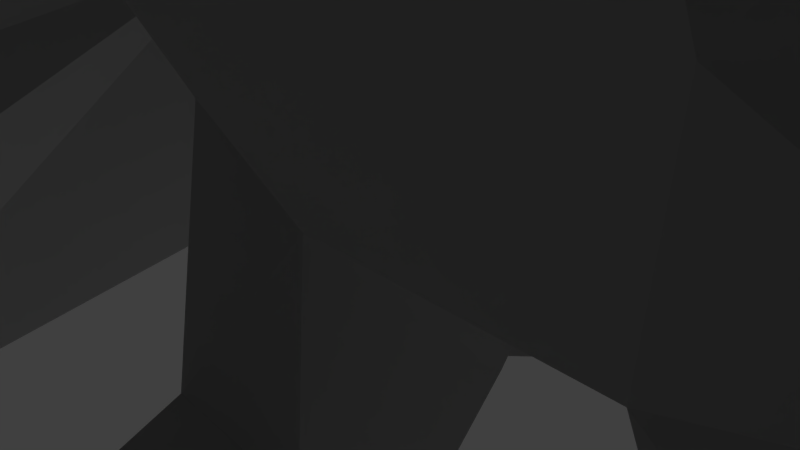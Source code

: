 # Source: hase_forPrinting.blend  (saved by Blender 2.79.0; exported with 4.5.12 LTS)
import bpy
from mathutils import Matrix  # noqa: F401  (used for matrix-valued properties, if any)

bpy.ops.wm.read_factory_settings(use_empty=True)
scene = bpy.context.scene
scene.name = 'Scene'

# ---- collections
col_collection_1 = bpy.data.collections.new('Collection 1'); scene.collection.children.link(col_collection_1)

# ---- world
world_world = bpy.data.worlds.new('World'); scene.world = world_world
world_world.color = (0.05088, 0.05088, 0.05088)
world_world.use_sun_shadow = False
world_world.sun_shadow_jitter_overblur = 0.0
world_world.cycles.sampling_method = 'MANUAL'

# ---- cameras
cam_camera = bpy.data.cameras.new('Camera')
cam_camera.clip_end = 100.0
cam_camera.lens = 35.0
cam_camera.sensor_width = 32.0
cam_camera.sensor_height = 18.0
cam_camera.ortho_scale = 7.314
cam_camera.dof.focus_distance = 0.0
cam_camera.dof.aperture_fstop = 128.0

# ---- lights
light_lamp = bpy.data.lights.new('Lamp', 'POINT')
light_lamp.transmission_factor = 0.0
light_lamp.cutoff_distance = 30.0
light_lamp.energy = 100.0
light_lamp.shadow_buffer_clip_start = 1.001
light_lamp.shadow_soft_size = 0.1
light_lamp.shadow_maximum_resolution = 0.006
light_lamp.use_absolute_resolution = True

# ---- meshes
me_body_001 = bpy.data.meshes.new('Body.001')
me_body_001.from_pydata([(1.034, 0.4868, -1.914), (1.17, -0.8227, -2.222), (1.419, 0.5457, -0.5126), (1.029, 0.3419, -0.06763), (1.34, -1.47, -1.628), (1.161, -1.719, -1.146), (0.9938, -1.435, -2.019), (0.4843, -1.212, -2.385), (0.7151, -2.169, -0.8561), (0.4197, -1.303, -0.05099), (0.6825, 0.8257, -0.725), (0.5537, 1.168, -1.661), (0.6137, -1.787, -2.167), (0.1896, -2.214, -1.648), (0.2252, 0.1706, 0.2249), (2.05, 0.9052, 1.325), (0.5073, 0.4868, 1.725), (1.025, 1.215, 1.611), (1.064, 0.842, 2.55), (1.452, 1.124, 2.589), (1.779, 0.9379, 3.071), (-0.9997, 0.4868, -1.914), (-1.136, -0.8227, -2.222), (-1.229, 0.5457, -0.5126), (-1.306, -1.47, -1.628), (-1.127, -1.719, -1.146), (-0.96, -1.435, -2.019), (0.01694, -1.294, -0.002147), (0.02321, -2.051, -1.105), (0.01894, -2.161, -1.84), (-0.4504, -1.212, -2.385), (-0.6812, -2.169, -0.8561), (-0.3858, -1.303, -0.05099), (-0.4965, 0.9424, -0.2866), (-0.5199, 1.168, -1.661), (-0.5788, -1.787, -2.167), (-0.1547, -2.214, -1.648), (-0.1953, 0.1763, 0.2463), (-2.045, 0.6481, 1.232), (-0.4734, 0.5689, 1.725), (-0.9912, 1.215, 1.611), (-2.115, 1.079, 2.393), (-1.03, 0.8192, 2.635), (-1.419, 1.124, 2.589), (-1.745, 0.9986, 3.071), (1.226, 0.5162, -1.213), (-1.115, 0.5162, -1.213), (-0.7579, 0.2554, 0.4585), (0.4017, -2.001, -1.907), (-0.9975, 0.4204, -0.02703)], [], [(9, 28, 27), (33, 14, 37), (13, 28, 8), (14, 17, 16), (14, 9, 27), (23, 40, 38), (15, 19, 17), (17, 18, 16), (15, 2, 3), (18, 19, 20), (34, 10, 33), (32, 28, 31), (26, 30, 22), (28, 36, 31), (5, 6, 48), (37, 40, 33), (5, 8, 9), (2, 5, 3), (42, 40, 39), (43, 44, 41), (40, 41, 38), (42, 44, 43), (41, 42, 38), (26, 24, 25), (17, 2, 15), (18, 15, 16), (38, 39, 47), (35, 7, 30), (6, 7, 12), (45, 2, 10), (45, 4, 2), (1, 45, 0), (46, 24, 26), (22, 46, 26), (40, 23, 33), (23, 21, 34), (33, 23, 34), (47, 37, 49), (13, 12, 29), (36, 29, 35), (35, 29, 12), (25, 24, 23), (9, 8, 28), (33, 10, 14), (13, 29, 28), (37, 32, 49), (32, 31, 25), (14, 10, 17), (32, 37, 27), (37, 14, 27), (15, 20, 19), (17, 19, 18), (3, 14, 16), (16, 15, 3), (34, 11, 10), (32, 27, 28), (26, 35, 30), (28, 29, 36), (5, 4, 6), (6, 12, 48), (48, 13, 8), (8, 5, 48), (37, 39, 40), (14, 3, 9), (3, 5, 9), (2, 4, 5), (42, 43, 40), (40, 43, 41), (41, 44, 42), (31, 36, 25), (36, 35, 25), (35, 26, 25), (17, 10, 2), (18, 20, 15), (42, 39, 38), (39, 37, 47), (35, 12, 7), (6, 1, 7), (10, 11, 45), (11, 0, 45), (45, 6, 4), (1, 6, 45), (46, 23, 24), (22, 21, 46), (38, 47, 49), (23, 49, 25), (32, 25, 49), (23, 38, 49)])
_uv = me_body_001.uv_layers.new(name='UVMap')
_uv.uv.foreach_set('vector', [0.8203, 0.3298, 0.6974, 0.33, 0.8134, 0.2935, 0.2717, 0.1597, 0.3783, 0.1637, 0.3542, 0.1934, 0.4215, 0.5644, 0.4039, 0.5136, 0.4679, 0.4914, 0.3783, 0.1637, 0.5432, 0.1088, 0.5182, 0.1868, 0.949, 0.2813, 0.8203, 0.3298, 0.8134, 0.2935, 0.1162, 0.1875, 0.2506, 0.3405, 0.1384, 0.3615, 0.5834, 0.01636, 0.6376, 0.1331, 0.5432, 0.1088, 0.5432, 0.1088, 0.6126, 0.1691, 0.5182, 0.1868, 0.1007, 0.8018, 0.113, 0.6226, 0.1634, 0.649, 0.6231, 0.1745, 0.6376, 0.1331, 0.6931, 0.1338, 0.1889, 0.06379, 0.3309, 0.06126, 0.2717, 0.1597, 0.8035, 0.258, 0.6935, 0.3136, 0.6935, 0.2448, 0.3089, 0.653, 0.3619, 0.6823, 0.295, 0.7122, 0.4039, 0.5136, 0.3869, 0.5649, 0.3383, 0.4933, 0.5594, 0.5925, 0.4998, 0.653, 0.4584, 0.5902, 0.3542, 0.1934, 0.2636, 0.3396, 0.2717, 0.1597, 0.7893, 0.452, 0.7428, 0.409, 0.8203, 0.3298, 0.9998, 0.4077, 0.7893, 0.452, 0.9778, 0.3552, 0.3086, 0.4287, 0.2636, 0.3396, 0.3394, 0.334, 0.2642, 0.437, 0.2618, 0.4911, 0.2009, 0.4554, 0.2506, 0.3405, 0.2009, 0.4554, 0.1384, 0.3615, 0.3086, 0.4287, 0.2618, 0.4911, 0.2642, 0.437, 0.4665, 0.4451, 0.3636, 0.4306, 0.4894, 0.3347, 0.3089, 0.653, 0.2626, 0.6418, 0.2506, 0.5913, 0.0001599, 0.7945, 0.113, 0.6226, 0.1007, 0.8018, 0.2168, 0.8855, 0.1007, 0.8018, 0.2503, 0.7955, 0.4894, 0.3347, 0.3394, 0.334, 0.3976, 0.2274, 0.3502, 0.6264, 0.4469, 0.6823, 0.3619, 0.6823, 0.4998, 0.653, 0.4469, 0.6823, 0.4586, 0.6264, 0.1176, 0.5566, 0.113, 0.6226, 0.05036, 0.5828, 0.9942, 0.4736, 0.8112, 0.4991, 0.9998, 0.4077, 0.873, 0.5662, 0.9942, 0.4736, 0.9931, 0.5397, 0.8972, 0.05851, 0.7195, 0.1111, 0.7049, 0.0658, 0.7488, 0.0237, 0.8972, 0.05851, 0.7049, 0.0658, 0.2506, 0.3405, 0.1162, 0.1875, 0.1927, 0.17, 0.1162, 0.1875, 0.06287, 0.06977, 0.1406, 0.05456, 0.1927, 0.17, 0.1162, 0.1875, 0.1406, 0.05456, 0.04263, 0.2578, 0.0001599, 0.2226, 0.08035, 0.2227, 0.4215, 0.5644, 0.4586, 0.6264, 0.4045, 0.5812, 0.3874, 0.5644, 0.4045, 0.5812, 0.3502, 0.6264, 0.3502, 0.6264, 0.4045, 0.5812, 0.4586, 0.6264, 0.7206, 0.1631, 0.7195, 0.1111, 0.9291, 0.1147, 0.8203, 0.3298, 0.7277, 0.3906, 0.6974, 0.33, 0.2717, 0.1597, 0.3309, 0.06126, 0.3783, 0.1637, 0.4215, 0.5644, 0.4045, 0.5812, 0.4039, 0.5136, 0.941, 0.2439, 0.8035, 0.258, 0.9404, 0.1637, 0.8035, 0.258, 0.6985, 0.2224, 0.7206, 0.1631, 0.3783, 0.1637, 0.3309, 0.06126, 0.5432, 0.1088, 0.8035, 0.258, 0.941, 0.2439, 0.8134, 0.2935, 0.941, 0.2439, 0.949, 0.2813, 0.8134, 0.2935, 0.5834, 0.01636, 0.6931, 0.1338, 0.6376, 0.1331, 0.5432, 0.1088, 0.6376, 0.1331, 0.6126, 0.1691, 0.1634, 0.649, 0.2426, 0.6539, 0.2503, 0.7955, 0.2503, 0.7955, 0.1007, 0.8018, 0.1634, 0.649, 0.1889, 0.06379, 0.2629, 0.0001599, 0.3309, 0.06126, 0.8035, 0.258, 0.8134, 0.2935, 0.6935, 0.3136, 0.3089, 0.653, 0.3502, 0.6264, 0.3619, 0.6823, 0.4039, 0.5136, 0.4045, 0.5812, 0.3869, 0.5649, 0.5594, 0.5925, 0.5463, 0.6428, 0.4998, 0.653, 0.4998, 0.653, 0.4586, 0.6264, 0.4584, 0.5902, 0.4584, 0.5902, 0.4571, 0.5541, 0.5408, 0.532, 0.5408, 0.532, 0.5594, 0.5925, 0.4584, 0.5902, 0.3542, 0.1934, 0.3394, 0.334, 0.2636, 0.3396, 0.949, 0.2813, 0.9778, 0.3552, 0.8203, 0.3298, 0.9778, 0.3552, 0.7893, 0.452, 0.8203, 0.3298, 0.9998, 0.4077, 0.8112, 0.4991, 0.7893, 0.452, 0.3086, 0.4287, 0.2642, 0.437, 0.2636, 0.3396, 0.2506, 0.3405, 0.2642, 0.437, 0.2009, 0.4554, 0.4665, 0.4451, 0.4128, 0.4911, 0.3636, 0.4306, 0.27, 0.531, 0.3534, 0.5542, 0.2506, 0.5913, 0.3534, 0.5542, 0.3502, 0.6264, 0.2506, 0.5913, 0.3502, 0.6264, 0.3089, 0.653, 0.2506, 0.5913, 0.0001599, 0.7945, 0.05036, 0.5828, 0.113, 0.6226, 0.2168, 0.8855, 0.1661, 0.9486, 0.1007, 0.8018, 0.3636, 0.4306, 0.3394, 0.334, 0.4894, 0.3347, 0.3394, 0.334, 0.3542, 0.1934, 0.3976, 0.2274, 0.3502, 0.6264, 0.4586, 0.6264, 0.4469, 0.6823, 0.4998, 0.653, 0.5137, 0.7122, 0.4469, 0.6823, 0.05036, 0.5828, 0.04938, 0.4914, 0.1176, 0.5566, 0.04938, 0.4914, 0.1286, 0.4914, 0.1176, 0.5566, 0.9942, 0.4736, 0.8154, 0.5465, 0.8112, 0.4991, 0.873, 0.5662, 0.8154, 0.5465, 0.9942, 0.4736, 0.8972, 0.05851, 0.9291, 0.1147, 0.7195, 0.1111, 0.7488, 0.0237, 0.8695, 0.0001599, 0.8972, 0.05851, 0.1384, 0.3615, 0.04263, 0.2578, 0.08035, 0.2227, 0.9291, 0.1147, 0.9404, 0.1637, 0.7206, 0.1631, 0.8035, 0.258, 0.7206, 0.1631, 0.9404, 0.1637, 0.1162, 0.1875, 0.1384, 0.3615, 0.08035, 0.2227])
me_body_001.use_remesh_preserve_volume = False
me_body_001.use_remesh_preserve_attributes = False
me_body_001.use_mirror_vertex_groups = False
me_body_001.update()
me_body = bpy.data.meshes.new('Body')
me_body.from_pydata([(2.252, 0.5342, -1.998), (2.229, 2.786, 1.324), (2.501, 1.819, -2.752), (2.036, -0.5029, 1.545), (1.722, -0.522, -1.787), (2.331, 3.362, -3.225), (2.159, 5.124, -0.1152), (2.121, 4.613, -2.798), (1.806, 5.362, -1.256), (1.924, 5.203, -2.366), (1.946, -2.377, 0.5811), (1.692, -1.836, -1.655), (1.129, -1.295, 2.218), (1.277, -2.718, 1.757), (1.547, -1.231, 3.736), (1.124, -1.452, 4.218), (1.461, -3.391, 2.431), (1.267, -3.638, 2.965), (1.086, -3.371, 2.006), (0.02754, 0.3892, -2.039), (0.02887, 4.538, -3.467), (0.916, -3.207, 0.2455), (0.5346, -3.147, 1.6), (0.8738, 5.494, -2.727), (0.8233, 4.52, -3.244), (0.7845, -4.11, 3.299), (0.4646, -3.232, 4.236), (1.419, 2.361, 2.207), (1.013, 5.774, -1.126), (1.257, 3.268, -3.319), (0.7492, -0.9276, 3.506), (0.6098, -0.5568, 2.492), (0.6377, -2.102, -1.795), (0.6742, -3.749, 1.911), (0.215, -4.186, 2.492), (1.207, 4.007, 1.422), (1.535, 0.3893, -2.017), (0.254, -1.637, 4.534), (0.6074, -0.4757, -2.012), (1.154, -0.1404, 2.335), (1.548, -1.75, -2.916), (0.8175, -1.75, -2.942), (1.496, -0.9581, -3.541), (0.7584, -0.9435, -3.541), (1.31, -2.257, -3.096), (0.8607, -2.243, -3.105), (1.329, -2.526, -3.552), (0.8277, -2.531, -3.552), (2.457, 0.4063, -2.644), (1.552, 0.405, -2.644), (2.254, -0.2216, -2.865), (2.344, -0.3667, -3.521), (1.503, -0.2079, -2.892), (1.476, -0.3725, -3.521), (2.79, 0.8018, -0.4789), (2.879, 2.469, -0.9653), (2.591, -0.5761, -0.116), (2.391, 4.74, -1.592), (2.036, -1.836, -0.7351), (0.9324, -2.588, -0.819), (0.5906, 6.032, -2.609), (0.4792, 5.545, -3.056), (2.229, -0.8415, 5.725), (0.5595, -1.295, 6.159), (1.12, -0.5056, 6.036), (1.162, -0.91, 7.052), (1.583, -0.6045, 7.095), (1.937, -0.8061, 7.616), (-2.202, 0.5342, -1.998), (-2.185, 2.527, 1.51), (-2.45, 1.819, -2.752), (-1.985, -0.5029, 1.545), (-1.671, -0.522, -1.787), (-2.28, 3.362, -3.121), (-2.108, 5.124, -0.1152), (-2.07, 4.613, -2.798), (-1.755, 5.362, -1.256), (-1.873, 5.203, -2.366), (-1.896, -2.238, 0.5811), (-1.641, -1.836, -1.655), (-1.072, -1.295, 2.218), (-1.22, -2.718, 1.757), (-1.321, -1.231, 3.736), (-1.067, -1.452, 4.218), (-1.404, -3.391, 2.431), (-1.21, -3.638, 2.965), (-1.029, -3.371, 2.006), (0.02343, 0.3892, -2.039), (0.02549, -0.4757, -2.012), (0.02549, 5.721, -2.538), (0.02855, -2.976, 4.289), (0.02855, -4.104, 3.025), (0.02855, -4.162, 2.446), (-0.865, -3.207, 0.2455), (-0.4775, -3.147, 1.6), (-0.8228, 5.494, -2.727), (-0.7723, 4.52, -3.244), (-0.7274, -4.11, 3.299), (-0.4075, -3.232, 4.236), (-1.065, 2.632, 2.307), (-1.047, 5.283, 0.1327), (-0.962, 5.774, -1.126), (-1.206, 3.268, -3.407), (-0.5556, -0.7517, 3.979), (-0.5527, -0.5568, 2.492), (-0.5867, -2.102, -1.795), (-0.6171, -3.749, 1.911), (-0.1579, -4.186, 2.492), (-1.484, 0.3893, -2.017), (-0.1969, -1.637, 4.534), (-0.5564, -0.4757, -2.012), (-1.094, -0.2273, 2.424), (-1.497, -2.149, -2.916), (-1.604, -1.031, -2.939), (-0.6418, -2.149, -2.942), (-0.6551, -0.9571, -2.941), (-1.518, -1.465, -3.541), (-0.6762, -1.45, -3.541), (-1.426, -2.656, -3.054), (-0.8623, -2.642, -3.063), (-1.424, -3.037, -3.552), (-0.8607, -3.037, -3.552), (-2.222, 0.4063, -2.644), (-1.501, 0.405, -2.644), (-2.203, -0.2216, -2.865), (-2.293, -0.3667, -3.521), (-1.446, -0.2079, -2.892), (-1.419, -0.3725, -3.521), (-2.739, 0.8018, -0.4789), (-2.828, 2.469, -0.9653), (-2.54, -0.5761, -0.116), (-2.34, 4.74, -1.592), (-1.947, -1.808, -0.7351), (-0.8814, -2.588, -0.819), (0.02549, 5.516, -3.234), (0.02549, 6.241, -2.527), (-0.5396, 6.032, -2.609), (-0.4282, 5.545, -3.056), (-2.172, -0.7741, 5.725), (-0.5024, -1.206, 6.159), (-1.063, -0.5056, 6.036), (-2.28, -0.653, 6.882), (-1.105, -0.9347, 7.144), (-1.526, -0.6045, 7.095), (-1.88, -0.7404, 7.616), (0.02549, 1.11, -2.841), (0.02549, 0.945, -3.47), (1.338, -1.263, 2.977), (-1.197, -1.263, 2.977)], [(88, 19), (19, 145)], [(6, 55, 1), (68, 70, 129), (9, 28, 23), (56, 10, 3), (10, 12, 3), (85, 82, 83), (56, 54, 4), (89, 60, 23), (25, 90, 26), (5, 2, 55), (32, 38, 88), (103, 37, 109), (22, 93, 94), (32, 105, 133), (92, 33, 106), (3, 27, 1), (34, 91, 25), (4, 36, 38), (83, 98, 85), (77, 101, 76), (12, 39, 3), (69, 111, 71), (37, 64, 63), (37, 26, 90), (11, 59, 58), (148, 80, 104), (1, 35, 6), (7, 23, 24), (13, 21, 22), (42, 44, 40), (32, 40, 41), (41, 45, 47), (79, 132, 133), (45, 46, 47), (113, 79, 112), (41, 44, 45), (50, 53, 52), (124, 122, 123), (10, 59, 21), (89, 28, 101), (62, 66, 64), (6, 35, 100), (61, 135, 134), (23, 61, 24), (20, 61, 134), (64, 65, 63), (62, 14, 15), (65, 66, 67), (54, 56, 3), (131, 77, 76), (9, 7, 57), (130, 78, 132), (78, 80, 81), (104, 30, 103), (136, 89, 95), (90, 97, 98), (111, 31, 104), (86, 94, 81), (91, 107, 97), (110, 87, 108), (72, 108, 68), (34, 25, 17), (111, 80, 71), (71, 130, 128), (129, 74, 69), (109, 140, 103), (113, 110, 72), (17, 25, 26), (14, 17, 15), (70, 68, 122), (48, 2, 0), (76, 100, 74), (75, 95, 77), (81, 93, 78), (116, 115, 113), (117, 119, 114), (119, 120, 118), (119, 112, 114), (49, 0, 36), (7, 24, 29), (124, 127, 125), (78, 133, 132), (132, 79, 72), (137, 135, 136), (52, 146, 145), (137, 95, 96), (20, 137, 96), (142, 140, 139), (143, 144, 141), (140, 141, 138), (142, 144, 143), (141, 142, 138), (86, 84, 85), (64, 14, 62), (51, 48, 2), (125, 73, 70), (102, 96, 75), (126, 146, 127), (68, 123, 122), (87, 123, 108), (49, 48, 50), (65, 62, 63), (139, 138, 142), (39, 111, 99), (27, 99, 35), (100, 101, 28), (100, 99, 69), (38, 42, 4), (49, 87, 145), (38, 87, 88), (33, 94, 106), (18, 22, 33), (147, 14, 30), (147, 16, 14), (13, 147, 12), (148, 84, 86), (81, 148, 86), (6, 57, 55), (70, 73, 129), (73, 75, 131), (129, 73, 131), (129, 128, 68), (9, 8, 28), (56, 58, 10), (10, 13, 12), (85, 84, 82), (54, 0, 4), (4, 11, 58), (58, 56, 4), (89, 135, 60), (25, 91, 90), (54, 55, 0), (55, 57, 5), (0, 55, 2), (57, 7, 5), (110, 105, 88), (105, 32, 88), (103, 30, 37), (22, 21, 93), (133, 93, 21), (21, 59, 133), (59, 32, 133), (106, 107, 92), (92, 34, 33), (3, 39, 27), (34, 92, 91), (4, 0, 36), (109, 98, 83), (98, 97, 85), (77, 95, 101), (12, 31, 39), (69, 99, 111), (37, 30, 64), (98, 109, 90), (109, 37, 90), (11, 32, 59), (104, 103, 148), (103, 140, 138), (148, 103, 82), (138, 82, 103), (1, 27, 35), (7, 9, 23), (13, 10, 21), (11, 4, 40), (4, 42, 40), (42, 46, 44), (32, 11, 40), (47, 43, 41), (43, 38, 41), (38, 32, 41), (133, 105, 79), (105, 114, 112), (79, 105, 112), (45, 44, 46), (120, 116, 118), (116, 113, 112), (113, 72, 79), (112, 118, 116), (41, 40, 44), (50, 51, 53), (145, 126, 123), (126, 124, 123), (10, 58, 59), (101, 95, 89), (89, 23, 28), (62, 67, 66), (61, 60, 135), (23, 60, 61), (20, 24, 61), (64, 66, 65), (15, 37, 63), (63, 62, 15), (3, 1, 54), (1, 55, 54), (76, 74, 131), (131, 75, 77), (57, 6, 8), (8, 9, 57), (130, 71, 78), (78, 71, 80), (104, 31, 30), (136, 135, 89), (90, 91, 97), (111, 39, 31), (86, 106, 94), (91, 92, 107), (110, 88, 87), (72, 110, 108), (17, 16, 18), (18, 33, 17), (33, 34, 17), (111, 104, 80), (128, 129, 69), (69, 71, 128), (129, 131, 74), (109, 139, 140), (113, 115, 110), (37, 15, 26), (15, 17, 26), (14, 16, 17), (76, 101, 100), (75, 96, 95), (81, 94, 93), (116, 117, 115), (110, 115, 105), (115, 117, 114), (117, 121, 119), (114, 105, 115), (119, 121, 120), (119, 118, 112), (49, 48, 0), (29, 53, 51), (51, 5, 29), (5, 7, 29), (124, 126, 127), (78, 93, 133), (72, 68, 128), (128, 130, 72), (130, 132, 72), (137, 134, 135), (52, 53, 146), (137, 136, 95), (20, 134, 137), (142, 143, 140), (140, 143, 141), (141, 144, 142), (97, 107, 85), (107, 106, 85), (106, 86, 85), (64, 30, 14), (2, 5, 51), (51, 50, 48), (70, 122, 125), (122, 124, 125), (75, 73, 102), (73, 125, 102), (125, 127, 102), (126, 145, 146), (68, 108, 123), (87, 145, 123), (50, 52, 49), (52, 145, 49), (65, 67, 62), (139, 109, 138), (83, 138, 82), (27, 39, 99), (8, 6, 28), (6, 100, 28), (69, 74, 100), (100, 35, 99), (38, 43, 42), (49, 36, 87), (38, 36, 87), (33, 22, 94), (18, 13, 22), (30, 31, 147), (31, 12, 147), (147, 18, 16), (13, 18, 147), (148, 82, 84), (81, 80, 148), (138, 109, 83)])
_uv = me_body.uv_layers.new(name='UVMap')
_uv.uv.foreach_set('vector', [0.0003037, 0.4059, 0.09072, 0.3464, 0.09897, 0.4363, 0.6646, 0.5901, 0.6134, 0.6159, 0.59, 0.5461, 0.2109, 0.7482, 0.2605, 0.7859, 0.1987, 0.79, 0.2096, 0.3545, 0.2844, 0.3686, 0.2219, 0.4188, 0.387, 0.4414, 0.461, 0.4742, 0.4248, 0.5122, 0.7978, 0.08547, 0.884, 0.04319, 0.8912, 0.06429, 0.2096, 0.3545, 0.156, 0.3505, 0.2031, 0.2844, 0.8423, 0.5384, 0.8465, 0.5626, 0.8234, 0.5668, 0.7958, 0.1593, 0.8556, 0.1367, 0.8456, 0.1532, 0.2388, 0.6348, 0.1801, 0.6166, 0.204, 0.547, 0.9113, 0.704, 0.9102, 0.7662, 0.8881, 0.7662, 0.3824, 0.7176, 0.385, 0.7677, 0.371, 0.7579, 0.4376, 0.3892, 0.402, 0.3241, 0.4479, 0.3521, 0.2903, 0.2644, 0.3293, 0.2387, 0.3615, 0.2672, 0.6394, 0.7374, 0.6636, 0.7631, 0.6152, 0.7631, 0.2219, 0.4188, 0.1248, 0.4765, 0.09897, 0.4363, 0.6465, 0.7356, 0.6394, 0.7145, 0.6696, 0.7052, 0.7939, 0.7362, 0.8303, 0.7366, 0.8055, 0.7778, 0.8912, 0.06429, 0.8456, 0.1201, 0.7978, 0.08547, 0.2104, 0.8981, 0.2602, 0.8608, 0.253, 0.8943, 0.2608, 0.4531, 0.2189, 0.4653, 0.2219, 0.4188, 0.5664, 0.1459, 0.5404, 0.261, 0.4972, 0.2385, 0.385, 0.7677, 0.4161, 0.8398, 0.38, 0.8315, 0.9072, 0.1452, 0.8456, 0.1532, 0.8556, 0.1367, 0.7607, 0.6986, 0.7517, 0.6479, 0.7921, 0.6787, 0.3843, 0.6685, 0.405, 0.6479, 0.4237, 0.6785, 0.7426, 0.1953, 0.7105, 0.1437, 0.7761, 0.09628, 0.1863, 0.7334, 0.1987, 0.79, 0.1587, 0.7777, 0.4366, 0.4224, 0.384, 0.3895, 0.4376, 0.3892, 0.8972, 0.8965, 0.8476, 0.8791, 0.8684, 0.8712, 0.7234, 0.6801, 0.7303, 0.7361, 0.706, 0.7227, 0.6993, 0.8794, 0.6815, 0.8707, 0.6732, 0.8523, 0.8255, 0.3384, 0.8225, 0.3751, 0.7767, 0.3546, 0.8332, 0.87, 0.8374, 0.8965, 0.8213, 0.8863, 0.8775, 0.3139, 0.8255, 0.3384, 0.8413, 0.2914, 0.842, 0.8523, 0.8476, 0.8791, 0.8332, 0.87, 0.1014, 0.6219, 0.0659, 0.6381, 0.07379, 0.6147, 0.6913, 0.622, 0.6678, 0.6128, 0.6785, 0.5876, 0.2844, 0.3686, 0.3038, 0.3052, 0.3302, 0.344, 0.2067, 0.8232, 0.2605, 0.7859, 0.2602, 0.8608, 0.4592, 0.8543, 0.4087, 0.8832, 0.4161, 0.8398, 0.7761, 0.09628, 0.7105, 0.1437, 0.6656, 0.04316, 0.8412, 0.5812, 0.8782, 0.5867, 0.842, 0.5997, 0.8234, 0.5668, 0.8327, 0.584, 0.7926, 0.5952, 0.809, 0.6218, 0.8327, 0.584, 0.8407, 0.6007, 0.4161, 0.8398, 0.3916, 0.8733, 0.38, 0.8315, 0.5052, 0.7882, 0.5108, 0.7072, 0.5336, 0.7192, 0.3896, 0.8783, 0.4087, 0.8832, 0.4106, 0.9082, 0.156, 0.3505, 0.2096, 0.3545, 0.2219, 0.4188, 0.5024, 0.5716, 0.4814, 0.6039, 0.4687, 0.5631, 0.3122, 0.6055, 0.2874, 0.62, 0.2914, 0.5731, 0.4433, 0.199, 0.4286, 0.2704, 0.3951, 0.2296, 0.4327, 0.2781, 0.5103, 0.2895, 0.464, 0.3231, 0.4237, 0.6785, 0.4293, 0.7424, 0.3824, 0.7176, 0.8603, 0.5216, 0.8423, 0.5384, 0.8443, 0.5044, 0.8556, 0.1367, 0.7958, 0.114, 0.8456, 0.1201, 0.5779, 0.2808, 0.6364, 0.3115, 0.594, 0.2989, 0.5973, 0.7745, 0.6204, 0.7885, 0.5902, 0.8007, 0.6394, 0.7145, 0.6323, 0.7356, 0.6092, 0.7052, 0.866, 0.7662, 0.888, 0.7991, 0.8309, 0.7991, 0.8302, 0.4176, 0.8615, 0.3992, 0.8753, 0.4233, 0.6596, 0.7311, 0.6947, 0.719, 0.7054, 0.7452, 0.5404, 0.261, 0.5103, 0.2895, 0.4972, 0.2385, 0.4972, 0.2385, 0.4433, 0.199, 0.464, 0.1483, 0.5052, 0.0701, 0.6099, 0.03763, 0.5664, 0.1459, 0.9549, 0.542, 0.8788, 0.5611, 0.9365, 0.5044, 0.8775, 0.3139, 0.9133, 0.3583, 0.8702, 0.3611, 0.7978, 0.1879, 0.7958, 0.1593, 0.8456, 0.1532, 0.8829, 0.2334, 0.7978, 0.1879, 0.8912, 0.209, 0.5734, 0.8145, 0.6292, 0.8013, 0.6266, 0.8262, 0.8077, 0.8259, 0.8556, 0.8013, 0.7983, 0.8015, 0.4687, 0.5631, 0.4373, 0.5129, 0.4788, 0.518, 0.1856, 0.9128, 0.1985, 0.8562, 0.2104, 0.8981, 0.464, 0.3231, 0.402, 0.3241, 0.4327, 0.2781, 0.876, 0.2856, 0.9133, 0.3093, 0.8775, 0.3139, 0.6039, 0.9046, 0.597, 0.8559, 0.612, 0.8707, 0.752, 0.8761, 0.7733, 0.8523, 0.7734, 0.8761, 0.752, 0.8761, 0.7757, 0.8961, 0.7433, 0.8952, 0.7735, 0.8283, 0.7983, 0.8015, 0.7707, 0.8047, 0.1863, 0.7334, 0.1587, 0.7777, 0.1231, 0.7421, 0.6913, 0.622, 0.7273, 0.6374, 0.6957, 0.6473, 0.4286, 0.2704, 0.3615, 0.2672, 0.3951, 0.2296, 0.7767, 0.4525, 0.7801, 0.4159, 0.8302, 0.4176, 0.8531, 0.6145, 0.8782, 0.5867, 0.8782, 0.6098, 0.07379, 0.6147, 0.0003037, 0.6031, 0.007453, 0.5795, 0.8531, 0.6145, 0.8656, 0.6296, 0.8276, 0.6473, 0.809, 0.6218, 0.8531, 0.6145, 0.8276, 0.6473, 0.2951, 0.8109, 0.3247, 0.7768, 0.34, 0.8076, 0.2841, 0.7938, 0.2611, 0.802, 0.2656, 0.7704, 0.3221, 0.7715, 0.2656, 0.7704, 0.2941, 0.7365, 0.2951, 0.8109, 0.2611, 0.802, 0.2841, 0.7938, 0.9106, 0.6589, 0.8818, 0.6218, 0.9481, 0.6352, 0.5973, 0.7745, 0.5771, 0.7681, 0.5734, 0.7452, 0.4598, 0.7849, 0.5108, 0.7072, 0.5052, 0.7882, 0.0975, 0.6473, 0.1264, 0.6134, 0.1801, 0.6166, 0.6957, 0.6473, 0.5545, 0.6298, 0.6134, 0.6159, 0.1215, 0.903, 0.1584, 0.8683, 0.1856, 0.9128, 0.719, 0.6142, 0.792, 0.6011, 0.7273, 0.6374, 0.6292, 0.8013, 0.6539, 0.8282, 0.6266, 0.8262, 0.7136, 0.8107, 0.6539, 0.8282, 0.6568, 0.8045, 0.1062, 0.5855, 0.1264, 0.6134, 0.1014, 0.6219, 0.5577, 0.826, 0.5052, 0.7882, 0.5728, 0.7853, 0.905, 0.5833, 0.9481, 0.6352, 0.8818, 0.6218, 0.6611, 0.3012, 0.5779, 0.2808, 0.6091, 0.1764, 0.6972, 0.2123, 0.6091, 0.1764, 0.7105, 0.1437, 0.4373, 0.5129, 0.4344, 0.5641, 0.3595, 0.5646, 0.6492, 0.05221, 0.6091, 0.1764, 0.5664, 0.1459, 0.8055, 0.7778, 0.736, 0.774, 0.7939, 0.7362, 0.7735, 0.8283, 0.7136, 0.8107, 0.7137, 0.8517, 0.9102, 0.7662, 0.888, 0.7991, 0.8881, 0.7662, 0.6636, 0.7631, 0.6204, 0.7885, 0.6152, 0.7631, 0.6815, 0.7745, 0.6584, 0.7885, 0.6636, 0.7631, 0.5129, 0.6774, 0.5108, 0.7072, 0.4825, 0.6892, 0.861, 0.2538, 0.79, 0.21, 0.8829, 0.2334, 0.789, 0.2514, 0.861, 0.2538, 0.8407, 0.2756, 0.8634, 0.02245, 0.7903, 0.06322, 0.7782, 0.04544, 0.7914, 0.02135, 0.8634, 0.02245, 0.7782, 0.04544, 0.0003037, 0.4059, 0.0003037, 0.3479, 0.09072, 0.3464, 0.6134, 0.6159, 0.5545, 0.6298, 0.59, 0.5461, 0.5545, 0.6298, 0.5061, 0.6186, 0.5024, 0.5716, 0.59, 0.5461, 0.5545, 0.6298, 0.5024, 0.5716, 0.59, 0.5461, 0.6538, 0.529, 0.6646, 0.5901, 0.2109, 0.7482, 0.2535, 0.7524, 0.2605, 0.7859, 0.2096, 0.3545, 0.2559, 0.3224, 0.2844, 0.3686, 0.387, 0.4414, 0.4366, 0.4224, 0.461, 0.4742, 0.7978, 0.08547, 0.7903, 0.06322, 0.884, 0.04319, 0.156, 0.3505, 0.1579, 0.2888, 0.2031, 0.2844, 0.2031, 0.2844, 0.2533, 0.2852, 0.2559, 0.3224, 0.2559, 0.3224, 0.2096, 0.3545, 0.2031, 0.2844, 0.8423, 0.5384, 0.861, 0.5447, 0.8465, 0.5626, 0.6696, 0.7052, 0.6394, 0.7145, 0.6394, 0.6479, 0.1404, 0.5294, 0.204, 0.547, 0.1291, 0.5904, 0.204, 0.547, 0.2914, 0.5731, 0.2388, 0.6348, 0.1291, 0.5904, 0.204, 0.547, 0.1801, 0.6166, 0.2914, 0.5731, 0.2874, 0.62, 0.2388, 0.6348, 0.866, 0.7662, 0.8649, 0.704, 0.8881, 0.7662, 0.8649, 0.704, 0.9113, 0.704, 0.8881, 0.7662, 0.3824, 0.7176, 0.4293, 0.7424, 0.385, 0.7677, 0.4376, 0.3892, 0.384, 0.3895, 0.402, 0.3241, 0.3615, 0.2672, 0.3868, 0.3067, 0.3302, 0.344, 0.3302, 0.344, 0.3038, 0.3052, 0.3615, 0.2672, 0.3038, 0.3052, 0.2903, 0.2644, 0.3615, 0.2672, 0.6152, 0.7631, 0.6323, 0.7356, 0.6394, 0.7374, 0.6394, 0.7374, 0.6465, 0.7356, 0.6636, 0.7631, 0.2219, 0.4188, 0.2189, 0.4653, 0.1248, 0.4765, 0.6465, 0.7356, 0.6394, 0.7374, 0.6394, 0.7145, 0.7939, 0.7362, 0.8303, 0.7088, 0.8303, 0.7366, 0.9072, 0.1281, 0.8456, 0.1201, 0.9123, 0.09265, 0.8456, 0.1201, 0.7958, 0.114, 0.7978, 0.08547, 0.2104, 0.8981, 0.1985, 0.8562, 0.2602, 0.8608, 0.2608, 0.4531, 0.2396, 0.4816, 0.2189, 0.4653, 0.5664, 0.1459, 0.6091, 0.1764, 0.5404, 0.261, 0.385, 0.7677, 0.4293, 0.7424, 0.4161, 0.8398, 0.8456, 0.1201, 0.9072, 0.1281, 0.8556, 0.1367, 0.9072, 0.1281, 0.9072, 0.1452, 0.8556, 0.1367, 0.7607, 0.6986, 0.7234, 0.6801, 0.7517, 0.6479, 0.4237, 0.6785, 0.3824, 0.7176, 0.3843, 0.6685, 0.3824, 0.7176, 0.3221, 0.7715, 0.2941, 0.7365, 0.3843, 0.6685, 0.3824, 0.7176, 0.3626, 0.6881, 0.2941, 0.7365, 0.3626, 0.6881, 0.3824, 0.7176, 0.7426, 0.1953, 0.6972, 0.2123, 0.7105, 0.1437, 0.1863, 0.7334, 0.2109, 0.7482, 0.1987, 0.79, 0.4366, 0.4224, 0.387, 0.4414, 0.384, 0.3895, 0.7607, 0.6986, 0.7939, 0.7362, 0.7303, 0.7361, 0.7939, 0.7362, 0.736, 0.774, 0.7303, 0.7361, 0.8972, 0.8965, 0.8374, 0.8965, 0.8476, 0.8791, 0.7234, 0.6801, 0.7607, 0.6986, 0.7303, 0.7361, 0.6732, 0.8523, 0.7328, 0.8613, 0.6993, 0.8794, 0.7328, 0.8613, 0.7426, 0.9214, 0.6993, 0.8794, 0.7426, 0.9214, 0.6804, 0.9214, 0.6993, 0.8794, 0.7767, 0.3546, 0.7916, 0.3144, 0.8255, 0.3384, 0.7916, 0.3144, 0.8126, 0.2762, 0.8413, 0.2914, 0.8255, 0.3384, 0.7916, 0.3144, 0.8413, 0.2914, 0.8332, 0.87, 0.8476, 0.8791, 0.8374, 0.8965, 0.7733, 0.8523, 0.8207, 0.8886, 0.7734, 0.8761, 0.876, 0.2856, 0.8775, 0.3139, 0.8413, 0.2914, 0.8775, 0.3139, 0.8702, 0.3611, 0.8255, 0.3384, 0.7857, 0.892, 0.7734, 0.8761, 0.8207, 0.8886, 0.842, 0.8523, 0.8659, 0.8663, 0.8476, 0.8791, 0.1014, 0.6219, 0.0975, 0.6473, 0.0659, 0.6381, 0.6817, 0.5235, 0.7024, 0.5955, 0.6785, 0.5876, 0.7024, 0.5955, 0.6913, 0.622, 0.6785, 0.5876, 0.2844, 0.3686, 0.2559, 0.3224, 0.3038, 0.3052, 0.2602, 0.8608, 0.1985, 0.8562, 0.2067, 0.8232, 0.2067, 0.8232, 0.1987, 0.79, 0.2605, 0.7859, 0.4592, 0.8543, 0.4106, 0.9082, 0.4087, 0.8832, 0.8412, 0.5812, 0.8635, 0.5689, 0.8782, 0.5867, 0.8234, 0.5668, 0.8465, 0.5626, 0.8327, 0.584, 0.809, 0.6218, 0.7926, 0.5952, 0.8327, 0.584, 0.4161, 0.8398, 0.4087, 0.8832, 0.3916, 0.8733, 0.5336, 0.7192, 0.5693, 0.7214, 0.5728, 0.7853, 0.5728, 0.7853, 0.5052, 0.7882, 0.5336, 0.7192, 0.2219, 0.4188, 0.09897, 0.4363, 0.156, 0.3505, 0.09897, 0.4363, 0.09072, 0.3464, 0.156, 0.3505, 0.4687, 0.5631, 0.4788, 0.518, 0.5024, 0.5716, 0.5024, 0.5716, 0.5061, 0.6186, 0.4814, 0.6039, 0.2914, 0.5731, 0.3154, 0.5196, 0.3252, 0.5648, 0.3252, 0.5648, 0.3122, 0.6055, 0.2914, 0.5731, 0.4433, 0.199, 0.4972, 0.2385, 0.4286, 0.2704, 0.4327, 0.2781, 0.4972, 0.2385, 0.5103, 0.2895, 0.4237, 0.6785, 0.4547, 0.7098, 0.4293, 0.7424, 0.8603, 0.5216, 0.861, 0.5447, 0.8423, 0.5384, 0.6394, 0.6479, 0.6394, 0.7145, 0.6092, 0.7052, 0.5779, 0.2808, 0.6611, 0.3012, 0.6364, 0.3115, 0.5973, 0.7745, 0.6152, 0.7631, 0.6204, 0.7885, 0.6394, 0.7145, 0.6394, 0.7374, 0.6323, 0.7356, 0.866, 0.7662, 0.8881, 0.7662, 0.888, 0.7991, 0.8302, 0.4176, 0.8195, 0.3757, 0.8615, 0.3992, 0.7054, 0.7452, 0.7017, 0.7681, 0.6815, 0.7745, 0.6815, 0.7745, 0.6636, 0.7631, 0.7054, 0.7452, 0.6636, 0.7631, 0.6596, 0.7311, 0.7054, 0.7452, 0.5404, 0.261, 0.5459, 0.2847, 0.5103, 0.2895, 0.464, 0.1483, 0.4889, 0.08694, 0.5664, 0.1459, 0.5664, 0.1459, 0.4972, 0.2385, 0.464, 0.1483, 0.5052, 0.0701, 0.5645, 0.0003037, 0.6099, 0.03763, 0.9549, 0.542, 0.905, 0.5833, 0.8788, 0.5611, 0.8775, 0.3139, 0.9133, 0.3184, 0.9133, 0.3583, 0.9072, 0.1452, 0.9123, 0.1807, 0.8456, 0.1532, 0.8912, 0.209, 0.7978, 0.1879, 0.8456, 0.1532, 0.8829, 0.2334, 0.79, 0.21, 0.7978, 0.1879, 0.4687, 0.5631, 0.4344, 0.5641, 0.4373, 0.5129, 0.1856, 0.9128, 0.1584, 0.8683, 0.1985, 0.8562, 0.464, 0.3231, 0.4479, 0.3521, 0.402, 0.3241, 0.876, 0.2856, 0.9075, 0.2804, 0.9133, 0.3093, 0.6726, 0.9108, 0.6327, 0.9108, 0.6515, 0.8523, 0.6327, 0.9108, 0.6039, 0.9046, 0.612, 0.8707, 0.6039, 0.9046, 0.5734, 0.8523, 0.597, 0.8559, 0.612, 0.8707, 0.6515, 0.8523, 0.6327, 0.9108, 0.752, 0.8761, 0.7519, 0.8523, 0.7733, 0.8523, 0.752, 0.8761, 0.7734, 0.8761, 0.7757, 0.8961, 0.7735, 0.8283, 0.8077, 0.8259, 0.7983, 0.8015, 0.1231, 0.7421, 0.0003038, 0.6779, 0.01398, 0.6479, 0.01398, 0.6479, 0.1433, 0.7064, 0.1231, 0.7421, 0.1433, 0.7064, 0.1863, 0.7334, 0.1231, 0.7421, 0.6913, 0.622, 0.719, 0.6142, 0.7273, 0.6374, 0.4286, 0.2704, 0.3868, 0.3067, 0.3615, 0.2672, 0.8302, 0.4176, 0.8753, 0.4233, 0.8753, 0.4853, 0.8753, 0.4853, 0.8209, 0.4884, 0.8302, 0.4176, 0.8209, 0.4884, 0.7767, 0.4525, 0.8302, 0.4176, 0.8531, 0.6145, 0.842, 0.5997, 0.8782, 0.5867, 0.07379, 0.6147, 0.0659, 0.6381, 0.0003037, 0.6031, 0.8531, 0.6145, 0.8782, 0.6098, 0.8656, 0.6296, 0.809, 0.6218, 0.8407, 0.6007, 0.8531, 0.6145, 0.2951, 0.8109, 0.2841, 0.7938, 0.3247, 0.7768, 0.3221, 0.7715, 0.2841, 0.7938, 0.2656, 0.7704, 0.9106, 0.6589, 0.8788, 0.6569, 0.8818, 0.6218, 0.5841, 0.719, 0.6192, 0.7311, 0.5734, 0.7452, 0.6192, 0.7311, 0.6152, 0.7631, 0.5734, 0.7452, 0.6152, 0.7631, 0.5973, 0.7745, 0.5734, 0.7452, 0.4598, 0.7849, 0.4825, 0.6892, 0.5108, 0.7072, 0.1801, 0.6166, 0.2388, 0.6348, 0.0975, 0.6473, 0.0975, 0.6473, 0.1014, 0.6219, 0.1264, 0.6134, 0.6134, 0.6159, 0.6678, 0.6128, 0.6957, 0.6473, 0.6678, 0.6128, 0.6913, 0.622, 0.6957, 0.6473, 0.1856, 0.9128, 0.1435, 0.9391, 0.1215, 0.903, 0.1435, 0.9391, 0.0148, 0.9997, 0.1215, 0.903, 0.0148, 0.9997, 0.0003037, 0.9699, 0.1215, 0.903, 0.719, 0.6142, 0.7844, 0.5776, 0.792, 0.6011, 0.6292, 0.8013, 0.6568, 0.8045, 0.6539, 0.8282, 0.7136, 0.8107, 0.7137, 0.8517, 0.6539, 0.8282, 0.1014, 0.6219, 0.0848, 0.5987, 0.1062, 0.5855, 0.0848, 0.5987, 0.08899, 0.5237, 0.1062, 0.5855, 0.5577, 0.826, 0.5348, 0.8545, 0.5052, 0.7882, 0.905, 0.5833, 0.9549, 0.542, 0.9481, 0.6352, 0.3424, 0.6786, 0.2941, 0.7365, 0.3626, 0.6881, 0.6972, 0.2123, 0.6611, 0.3012, 0.6091, 0.1764, 0.3252, 0.5648, 0.3154, 0.5196, 0.3595, 0.5646, 0.3154, 0.5196, 0.4373, 0.5129, 0.3595, 0.5646, 0.5664, 0.1459, 0.6099, 0.03763, 0.6492, 0.05221, 0.6492, 0.05221, 0.7105, 0.1437, 0.6091, 0.1764, 0.8055, 0.7778, 0.7484, 0.7991, 0.736, 0.774, 0.7735, 0.8283, 0.7707, 0.8047, 0.7136, 0.8107, 0.9102, 0.7662, 0.9454, 0.7991, 0.888, 0.7991, 0.6636, 0.7631, 0.6584, 0.7885, 0.6204, 0.7885, 0.6815, 0.7745, 0.6886, 0.8007, 0.6584, 0.7885, 0.4825, 0.6892, 0.482, 0.6479, 0.5129, 0.6774, 0.482, 0.6479, 0.5178, 0.6479, 0.5129, 0.6774, 0.861, 0.2538, 0.7767, 0.2269, 0.79, 0.21, 0.789, 0.2514, 0.7767, 0.2269, 0.861, 0.2538, 0.8634, 0.02245, 0.884, 0.04319, 0.7903, 0.06322, 0.7914, 0.02135, 0.8444, 0.0003037, 0.8634, 0.02245, 0.2941, 0.7365, 0.3239, 0.6479, 0.3424, 0.6786])
me_body.use_remesh_preserve_volume = False
me_body.use_remesh_preserve_attributes = False
me_body.use_mirror_vertex_groups = False
me_body.update()

# ---- objects
ob_rabbithead = bpy.data.objects.new('RabbitHead', me_body_001)
ob_rabbit = bpy.data.objects.new('Rabbit', me_body)
ob_lamp = bpy.data.objects.new('Lamp', light_lamp)
ob_camera = bpy.data.objects.new('Camera', cam_camera)

# ---- transforms, parenting, visibility, modifiers, constraints
ob_rabbithead.location = (0.0, 0.0, 12.08)
ob_rabbithead.scale = (8.0, 8.0, 8.0)
ob_rabbithead.lineart.crease_threshold = 0.0
ob_rabbit.location = (5.149, -0.7621, 6.163)
ob_rabbit.scale = (1.596, 1.596, 1.596)
ob_rabbit.hide_viewport = True
ob_rabbit.lineart.crease_threshold = 0.0
ob_lamp.location = (26.2, -4.978, 18.68)
ob_lamp.rotation_euler = (3.163, 0.4047, 3.316)
ob_lamp.lock_rotations_4d = False
ob_lamp.empty_display_type = 'ARROWS'
ob_lamp.color = (0.0, 0.0, 0.0, 0.0)
ob_lamp.lineart.crease_threshold = 0.0
ob_camera.location = (7.481, -6.508, 5.344)
ob_camera.rotation_euler = (1.109, 0.0, 0.8149)
ob_camera.lock_rotations_4d = False
ob_camera.empty_display_type = 'ARROWS'
ob_camera.color = (0.0, 0.0, 0.0, 0.0)
ob_camera.display_type = 'WIRE'
ob_camera.lineart.crease_threshold = 0.0

# ---- collection membership
col_collection_1.objects.link(ob_rabbithead)
col_collection_1.objects.link(ob_rabbit)
col_collection_1.objects.link(ob_lamp)
col_collection_1.objects.link(ob_camera)

# ---- scene / render settings (as saved in the file)
scene.camera = ob_camera
scene.frame_start = 1; scene.frame_end = 250; scene.frame_set(0)
scene.render.engine = 'BLENDER_EEVEE_NEXT'
scene.render.resolution_percentage = 50
scene.render.dither_intensity = 0.0
scene.cycles.use_denoising = False
scene.cycles.samples = 128
scene.cycles.sampling_pattern = 'TABULATED_SOBOL'
scene.cycles.use_adaptive_sampling = False
scene.cycles.use_light_tree = False
scene.cycles.blur_glossy = 0.0
scene.cycles.sample_clamp_indirect = 0.0
scene.view_settings.view_transform = 'Standard'
bpy.context.view_layer.update()

